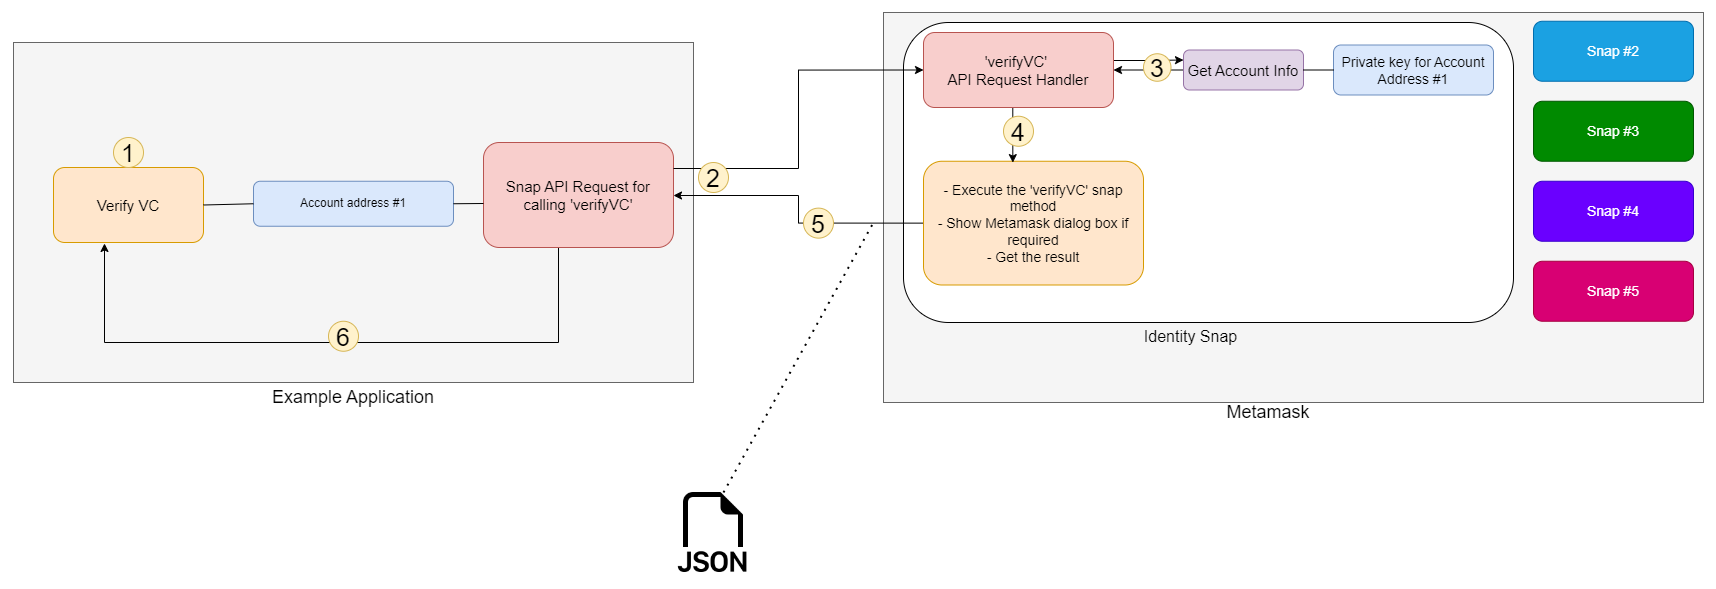

The diagram above was exported from draw.io. Its source (the exported page's mxGraphModel, read from the mxfile embedded in the PNG):
<mxGraphModel dx="1783" dy="1211" grid="1" gridSize="10" guides="1" tooltips="1" connect="1" arrows="1" fold="1" page="1" pageScale="1" pageWidth="850" pageHeight="1100" math="0" shadow="0">
  <root>
    <mxCell id="0" />
    <mxCell id="1" parent="0" />
    <mxCell id="k0xu3hmml9kmWENAC8wZ-6" value="" style="rounded=0;whiteSpace=wrap;html=1;fillColor=#f5f5f5;fontColor=#333333;strokeColor=#666666;" parent="1" vertex="1">
      <mxGeometry x="20" y="180" width="680" height="340" as="geometry" />
    </mxCell>
    <mxCell id="k0xu3hmml9kmWENAC8wZ-7" value="&lt;font style=&quot;font-size: 18px;&quot;&gt;Example Application&lt;/font&gt;" style="text;html=1;strokeColor=none;fillColor=none;align=center;verticalAlign=middle;whiteSpace=wrap;rounded=0;" parent="1" vertex="1">
      <mxGeometry x="270" y="520" width="180" height="30" as="geometry" />
    </mxCell>
    <mxCell id="k0xu3hmml9kmWENAC8wZ-8" value="&lt;font style=&quot;font-size: 15px;&quot;&gt;Verify VC&lt;/font&gt;" style="rounded=1;whiteSpace=wrap;html=1;fillColor=#ffe6cc;strokeColor=#d79b00;" parent="1" vertex="1">
      <mxGeometry x="60" y="305" width="150" height="75" as="geometry" />
    </mxCell>
    <mxCell id="k0xu3hmml9kmWENAC8wZ-20" value="Account address #1" style="rounded=1;whiteSpace=wrap;html=1;fillColor=#dae8fc;strokeColor=#6c8ebf;" parent="1" vertex="1">
      <mxGeometry x="260" y="318.75" width="200" height="45" as="geometry" />
    </mxCell>
    <mxCell id="k0xu3hmml9kmWENAC8wZ-25" value="" style="endArrow=none;html=1;rounded=0;entryX=0;entryY=0.5;entryDx=0;entryDy=0;exitX=1;exitY=0.5;exitDx=0;exitDy=0;" parent="1" source="k0xu3hmml9kmWENAC8wZ-8" target="k0xu3hmml9kmWENAC8wZ-20" edge="1">
      <mxGeometry width="50" height="50" relative="1" as="geometry">
        <mxPoint x="196" y="315" as="sourcePoint" />
        <mxPoint x="260" y="268" as="targetPoint" />
      </mxGeometry>
    </mxCell>
    <mxCell id="k0xu3hmml9kmWENAC8wZ-45" style="edgeStyle=orthogonalEdgeStyle;rounded=0;orthogonalLoop=1;jettySize=auto;html=1;exitX=0.5;exitY=1;exitDx=0;exitDy=0;entryX=0.34;entryY=1.013;entryDx=0;entryDy=0;entryPerimeter=0;" parent="1" source="k0xu3hmml9kmWENAC8wZ-39" target="k0xu3hmml9kmWENAC8wZ-8" edge="1">
      <mxGeometry relative="1" as="geometry">
        <Array as="points">
          <mxPoint x="565" y="480" />
          <mxPoint x="111" y="480" />
        </Array>
      </mxGeometry>
    </mxCell>
    <mxCell id="k0xu3hmml9kmWENAC8wZ-39" value="&lt;font style=&quot;font-size: 15px;&quot;&gt;Snap API Request for calling 'verifyVC&lt;/font&gt;&lt;span style=&quot;font-size: 15px; background-color: initial;&quot;&gt;'&lt;/span&gt;" style="rounded=1;whiteSpace=wrap;html=1;fillColor=#f8cecc;strokeColor=#b85450;" parent="1" vertex="1">
      <mxGeometry x="490" y="280" width="190" height="105" as="geometry" />
    </mxCell>
    <mxCell id="k0xu3hmml9kmWENAC8wZ-41" value="" style="endArrow=none;html=1;rounded=0;exitX=1;exitY=0.5;exitDx=0;exitDy=0;" parent="1" source="k0xu3hmml9kmWENAC8wZ-20" edge="1">
      <mxGeometry width="50" height="50" relative="1" as="geometry">
        <mxPoint x="460" y="268" as="sourcePoint" />
        <mxPoint x="490" y="341" as="targetPoint" />
      </mxGeometry>
    </mxCell>
    <mxCell id="ahpLLGSLZT5H45NgJBT4-19" value="&lt;font style=&quot;font-size: 25px;&quot;&gt;1&lt;/font&gt;" style="ellipse;whiteSpace=wrap;html=1;aspect=fixed;fillColor=#fff2cc;strokeColor=#d6b656;" parent="1" vertex="1">
      <mxGeometry x="120" y="275" width="30" height="30" as="geometry" />
    </mxCell>
    <mxCell id="ahpLLGSLZT5H45NgJBT4-23" value="&lt;font style=&quot;font-size: 25px;&quot;&gt;6&lt;/font&gt;" style="ellipse;whiteSpace=wrap;html=1;aspect=fixed;fillColor=#fff2cc;strokeColor=#d6b656;" parent="1" vertex="1">
      <mxGeometry x="335" y="458.75" width="30" height="30" as="geometry" />
    </mxCell>
    <mxCell id="uwsjGSdeo-fP4aqzlHnh-1" value="" style="rounded=0;whiteSpace=wrap;html=1;fillColor=#f5f5f5;fontColor=#333333;strokeColor=#666666;" parent="1" vertex="1">
      <mxGeometry x="890" y="150" width="820" height="390" as="geometry" />
    </mxCell>
    <mxCell id="uwsjGSdeo-fP4aqzlHnh-2" value="" style="rounded=1;whiteSpace=wrap;html=1;" parent="1" vertex="1">
      <mxGeometry x="910" y="160" width="610" height="300" as="geometry" />
    </mxCell>
    <mxCell id="uwsjGSdeo-fP4aqzlHnh-3" value="&lt;font style=&quot;font-size: 18px;&quot;&gt;Metamask&lt;/font&gt;" style="text;html=1;strokeColor=none;fillColor=none;align=center;verticalAlign=middle;whiteSpace=wrap;rounded=0;" parent="1" vertex="1">
      <mxGeometry x="1245" y="535" width="60" height="30" as="geometry" />
    </mxCell>
    <mxCell id="uwsjGSdeo-fP4aqzlHnh-4" value="&lt;font style=&quot;font-size: 14px;&quot;&gt;Snap #2&lt;/font&gt;" style="rounded=1;whiteSpace=wrap;html=1;fillColor=#1ba1e2;strokeColor=#006EAF;fontColor=#ffffff;" parent="1" vertex="1">
      <mxGeometry x="1540" y="158.75" width="160" height="60" as="geometry" />
    </mxCell>
    <mxCell id="uwsjGSdeo-fP4aqzlHnh-5" value="&lt;font style=&quot;font-size: 16px;&quot;&gt;Identity Snap&lt;/font&gt;" style="text;html=1;strokeColor=none;fillColor=none;align=center;verticalAlign=middle;whiteSpace=wrap;rounded=0;" parent="1" vertex="1">
      <mxGeometry x="1140" y="451.25" width="115" height="45" as="geometry" />
    </mxCell>
    <mxCell id="uwsjGSdeo-fP4aqzlHnh-6" value="&lt;font style=&quot;font-size: 14px;&quot;&gt;Private key for Account Address #1&lt;/font&gt;" style="rounded=1;whiteSpace=wrap;html=1;fillColor=#dae8fc;strokeColor=#6c8ebf;" parent="1" vertex="1">
      <mxGeometry x="1340" y="182.5" width="160" height="50" as="geometry" />
    </mxCell>
    <mxCell id="uwsjGSdeo-fP4aqzlHnh-7" value="&lt;font style=&quot;font-size: 14px;&quot;&gt;Snap #3&lt;/font&gt;" style="rounded=1;whiteSpace=wrap;html=1;fillColor=#008a00;strokeColor=#005700;fontColor=#ffffff;" parent="1" vertex="1">
      <mxGeometry x="1540" y="238.75" width="160" height="60" as="geometry" />
    </mxCell>
    <mxCell id="uwsjGSdeo-fP4aqzlHnh-8" value="&lt;font style=&quot;font-size: 14px;&quot;&gt;Snap #4&lt;/font&gt;" style="rounded=1;whiteSpace=wrap;html=1;fillColor=#6a00ff;strokeColor=#3700CC;fontColor=#ffffff;" parent="1" vertex="1">
      <mxGeometry x="1540" y="318.75" width="160" height="60" as="geometry" />
    </mxCell>
    <mxCell id="uwsjGSdeo-fP4aqzlHnh-9" value="&lt;font style=&quot;font-size: 14px;&quot;&gt;Snap #5&lt;/font&gt;" style="rounded=1;whiteSpace=wrap;html=1;fillColor=#d80073;strokeColor=#A50040;fontColor=#ffffff;" parent="1" vertex="1">
      <mxGeometry x="1540" y="398.75" width="160" height="60" as="geometry" />
    </mxCell>
    <mxCell id="uwsjGSdeo-fP4aqzlHnh-10" style="edgeStyle=orthogonalEdgeStyle;rounded=0;orthogonalLoop=1;jettySize=auto;html=1;exitX=0;exitY=0.5;exitDx=0;exitDy=0;entryX=1;entryY=0.5;entryDx=0;entryDy=0;" parent="1" source="uwsjGSdeo-fP4aqzlHnh-11" target="uwsjGSdeo-fP4aqzlHnh-18" edge="1">
      <mxGeometry relative="1" as="geometry" />
    </mxCell>
    <mxCell id="uwsjGSdeo-fP4aqzlHnh-11" value="&lt;font style=&quot;font-size: 15px;&quot;&gt;Get Account Info&lt;/font&gt;" style="rounded=1;whiteSpace=wrap;html=1;fillColor=#e1d5e7;strokeColor=#9673a6;" parent="1" vertex="1">
      <mxGeometry x="1190" y="187.5" width="120" height="40" as="geometry" />
    </mxCell>
    <mxCell id="uwsjGSdeo-fP4aqzlHnh-12" style="edgeStyle=orthogonalEdgeStyle;rounded=0;orthogonalLoop=1;jettySize=auto;html=1;exitX=0;exitY=0.5;exitDx=0;exitDy=0;entryX=1;entryY=0.5;entryDx=0;entryDy=0;" parent="1" source="uwsjGSdeo-fP4aqzlHnh-13" edge="1">
      <mxGeometry relative="1" as="geometry">
        <mxPoint x="680" y="333" as="targetPoint" />
      </mxGeometry>
    </mxCell>
    <mxCell id="uwsjGSdeo-fP4aqzlHnh-13" value="&lt;font style=&quot;font-size: 14px;&quot;&gt;- Execute the 'verifyVC&lt;span style=&quot;background-color: initial;&quot;&gt;' snap method&lt;/span&gt;&lt;br&gt;- Show Metamask dialog box if required&lt;br&gt;- Get the result&lt;/font&gt;" style="rounded=1;whiteSpace=wrap;html=1;fillColor=#ffe6cc;strokeColor=#d79b00;" parent="1" vertex="1">
      <mxGeometry x="930" y="298.75" width="220" height="123.75" as="geometry" />
    </mxCell>
    <mxCell id="uwsjGSdeo-fP4aqzlHnh-14" value="" style="endArrow=none;html=1;rounded=0;entryX=0;entryY=0.5;entryDx=0;entryDy=0;exitX=1;exitY=0.5;exitDx=0;exitDy=0;" parent="1" source="uwsjGSdeo-fP4aqzlHnh-11" target="uwsjGSdeo-fP4aqzlHnh-6" edge="1">
      <mxGeometry width="50" height="50" relative="1" as="geometry">
        <mxPoint x="1093.36" y="301.875" as="sourcePoint" />
        <mxPoint x="1143.36" y="209" as="targetPoint" />
      </mxGeometry>
    </mxCell>
    <mxCell id="uwsjGSdeo-fP4aqzlHnh-15" style="edgeStyle=orthogonalEdgeStyle;rounded=0;orthogonalLoop=1;jettySize=auto;html=1;exitX=1;exitY=0.25;exitDx=0;exitDy=0;entryX=0;entryY=0.5;entryDx=0;entryDy=0;" parent="1" target="uwsjGSdeo-fP4aqzlHnh-18" edge="1">
      <mxGeometry relative="1" as="geometry">
        <mxPoint x="680" y="306" as="sourcePoint" />
      </mxGeometry>
    </mxCell>
    <mxCell id="uwsjGSdeo-fP4aqzlHnh-16" style="edgeStyle=orthogonalEdgeStyle;rounded=0;orthogonalLoop=1;jettySize=auto;html=1;exitX=1;exitY=0.25;exitDx=0;exitDy=0;entryX=0;entryY=0.25;entryDx=0;entryDy=0;" parent="1" source="uwsjGSdeo-fP4aqzlHnh-18" target="uwsjGSdeo-fP4aqzlHnh-11" edge="1">
      <mxGeometry relative="1" as="geometry">
        <Array as="points">
          <mxPoint x="1120" y="198" />
          <mxPoint x="1155" y="198" />
        </Array>
      </mxGeometry>
    </mxCell>
    <mxCell id="uwsjGSdeo-fP4aqzlHnh-17" style="edgeStyle=orthogonalEdgeStyle;rounded=0;orthogonalLoop=1;jettySize=auto;html=1;exitX=0.5;exitY=1;exitDx=0;exitDy=0;entryX=0.406;entryY=0.011;entryDx=0;entryDy=0;entryPerimeter=0;" parent="1" source="uwsjGSdeo-fP4aqzlHnh-18" target="uwsjGSdeo-fP4aqzlHnh-13" edge="1">
      <mxGeometry relative="1" as="geometry">
        <Array as="points">
          <mxPoint x="1019" y="245" />
        </Array>
      </mxGeometry>
    </mxCell>
    <mxCell id="uwsjGSdeo-fP4aqzlHnh-18" value="&lt;font style=&quot;font-size: 15px;&quot;&gt;'verifyVC'&lt;/font&gt;&lt;span style=&quot;font-size: 15px; background-color: initial;&quot;&gt;&amp;nbsp;&lt;br&gt;API Request Handler&lt;/span&gt;" style="rounded=1;whiteSpace=wrap;html=1;fillColor=#f8cecc;strokeColor=#b85450;" parent="1" vertex="1">
      <mxGeometry x="930" y="170" width="190" height="75" as="geometry" />
    </mxCell>
    <mxCell id="uwsjGSdeo-fP4aqzlHnh-19" value="&lt;font style=&quot;font-size: 25px;&quot;&gt;3&lt;/font&gt;" style="ellipse;whiteSpace=wrap;html=1;aspect=fixed;fillColor=#fff2cc;strokeColor=#d6b656;" parent="1" vertex="1">
      <mxGeometry x="1150" y="191.25" width="27.5" height="27.5" as="geometry" />
    </mxCell>
    <mxCell id="uwsjGSdeo-fP4aqzlHnh-20" value="" style="endArrow=none;dashed=1;html=1;dashPattern=1 3;strokeWidth=2;rounded=0;" parent="1" edge="1">
      <mxGeometry width="50" height="50" relative="1" as="geometry">
        <mxPoint x="730" y="630" as="sourcePoint" />
        <mxPoint x="880" y="360" as="targetPoint" />
      </mxGeometry>
    </mxCell>
    <mxCell id="uwsjGSdeo-fP4aqzlHnh-21" value="&lt;font style=&quot;font-size: 25px;&quot;&gt;2&lt;/font&gt;" style="ellipse;whiteSpace=wrap;html=1;aspect=fixed;fillColor=#fff2cc;strokeColor=#d6b656;" parent="1" vertex="1">
      <mxGeometry x="705" y="300" width="30" height="30" as="geometry" />
    </mxCell>
    <mxCell id="uwsjGSdeo-fP4aqzlHnh-22" value="&lt;font style=&quot;font-size: 25px;&quot;&gt;4&lt;/font&gt;" style="ellipse;whiteSpace=wrap;html=1;aspect=fixed;fillColor=#fff2cc;strokeColor=#d6b656;" parent="1" vertex="1">
      <mxGeometry x="1010" y="253.75" width="30" height="30" as="geometry" />
    </mxCell>
    <mxCell id="uwsjGSdeo-fP4aqzlHnh-23" value="&lt;font style=&quot;font-size: 25px;&quot;&gt;5&lt;/font&gt;" style="ellipse;whiteSpace=wrap;html=1;aspect=fixed;fillColor=#fff2cc;strokeColor=#d6b656;" parent="1" vertex="1">
      <mxGeometry x="810" y="345.63" width="30" height="30" as="geometry" />
    </mxCell>
    <mxCell id="uwsjGSdeo-fP4aqzlHnh-30" value="" style="shape=image;html=1;verticalAlign=top;verticalLabelPosition=bottom;labelBackgroundColor=#ffffff;imageAspect=0;aspect=fixed;image=https://cdn1.iconfinder.com/data/icons/bootstrap-vol-3/16/filetype-json-128.png" parent="1" vertex="1">
      <mxGeometry x="680" y="630" width="80" height="80" as="geometry" />
    </mxCell>
  </root>
</mxGraphModel>